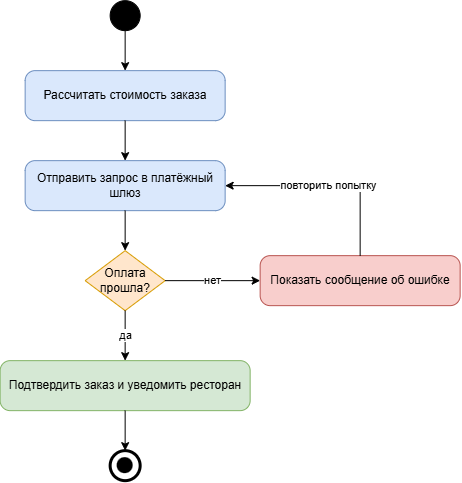

The diagram above was exported from draw.io. Its source (the exported page's mxGraphModel, read from the mxfile embedded in the PNG):
<mxGraphModel dx="1084" dy="609" grid="1" gridSize="10" guides="1" tooltips="1" connect="1" arrows="1" fold="1" page="1" pageScale="1" pageWidth="850" pageHeight="1100" math="0" shadow="0">
  <root>
    <mxCell id="0" />
    <mxCell id="1" parent="0" />
    <mxCell id="start" parent="1" style="ellipse;whiteSpace=wrap;html=1;fillColor=#000000;strokeColor=#000000;" value="" vertex="1">
      <mxGeometry height="30" width="30" x="140" y="40" as="geometry" />
    </mxCell>
    <mxCell id="a1" parent="1" style="rounded=1;whiteSpace=wrap;html=1;arcSize=20;fillColor=#dae8fc;strokeColor=#6c8ebf;" value="Рассчитать стоимость заказа" vertex="1">
      <mxGeometry height="50" width="200" x="55" y="110" as="geometry" />
    </mxCell>
    <mxCell id="a2" parent="1" style="rounded=1;whiteSpace=wrap;html=1;arcSize=20;fillColor=#dae8fc;strokeColor=#6c8ebf;" value="Отправить запрос в платёжный шлюз" vertex="1">
      <mxGeometry height="50" width="200" x="55" y="200" as="geometry" />
    </mxCell>
    <mxCell id="d1" parent="1" style="rhombus;whiteSpace=wrap;html=1;fillColor=#ffe6cc;strokeColor=#d79b00;" value="Оплата прошла?" vertex="1">
      <mxGeometry height="60" width="80" x="115" y="290" as="geometry" />
    </mxCell>
    <mxCell id="a3" parent="1" style="rounded=1;whiteSpace=wrap;html=1;arcSize=20;fillColor=#f8cecc;strokeColor=#b85450;" value="Показать сообщение об ошибке" vertex="1">
      <mxGeometry height="50" width="200" x="290" y="295" as="geometry" />
    </mxCell>
    <mxCell id="a4" parent="1" style="rounded=1;whiteSpace=wrap;html=1;arcSize=20;fillColor=#d5e8d4;strokeColor=#82b366;" value="Подтвердить заказ и уведомить ресторан" vertex="1">
      <mxGeometry height="50" width="250" x="30" y="400" as="geometry" />
    </mxCell>
    <mxCell id="end" parent="1" style="ellipse;whiteSpace=wrap;html=1;fillColor=#ffffff;strokeColor=#000000;strokeWidth=3;" value="" vertex="1">
      <mxGeometry height="30" width="30" x="140" y="490" as="geometry" />
    </mxCell>
    <mxCell id="endInner" parent="1" style="ellipse;whiteSpace=wrap;html=1;fillColor=#000000;strokeColor=none;" value="" vertex="1">
      <mxGeometry height="16" width="16" x="147" y="497" as="geometry" />
    </mxCell>
    <mxCell id="e1" edge="1" parent="1" source="start" style="edgeStyle=orthogonalEdgeStyle;html=1;endArrow=classic;rounded=0;" target="a1">
      <mxGeometry relative="1" as="geometry" />
    </mxCell>
    <mxCell id="e2" edge="1" parent="1" source="a1" style="edgeStyle=orthogonalEdgeStyle;html=1;endArrow=classic;rounded=0;" target="a2">
      <mxGeometry relative="1" as="geometry" />
    </mxCell>
    <mxCell id="e3" edge="1" parent="1" source="a2" style="edgeStyle=orthogonalEdgeStyle;html=1;endArrow=classic;rounded=0;" target="d1">
      <mxGeometry relative="1" as="geometry" />
    </mxCell>
    <mxCell id="e4" edge="1" parent="1" source="d1" style="edgeStyle=orthogonalEdgeStyle;html=1;endArrow=classic;rounded=0;" target="a3" value="нет">
      <mxGeometry relative="1" as="geometry" />
    </mxCell>
    <mxCell id="e5" edge="1" parent="1" source="d1" style="edgeStyle=orthogonalEdgeStyle;html=1;endArrow=classic;rounded=0;" target="a4" value="да">
      <mxGeometry relative="1" as="geometry" />
    </mxCell>
    <mxCell id="e6" edge="1" parent="1" source="a3" style="edgeStyle=orthogonalEdgeStyle;html=1;endArrow=classic;rounded=0;exitX=0.5;exitY=0;entryX=1;entryY=0.5;" target="a2" value="повторить попытку">
      <mxGeometry relative="1" as="geometry">
        <Array as="points">
          <mxPoint x="390" y="225" />
        </Array>
      </mxGeometry>
    </mxCell>
    <mxCell id="e7" edge="1" parent="1" source="a4" style="edgeStyle=orthogonalEdgeStyle;html=1;endArrow=classic;rounded=0;" target="end">
      <mxGeometry relative="1" as="geometry" />
    </mxCell>
  </root>
</mxGraphModel>